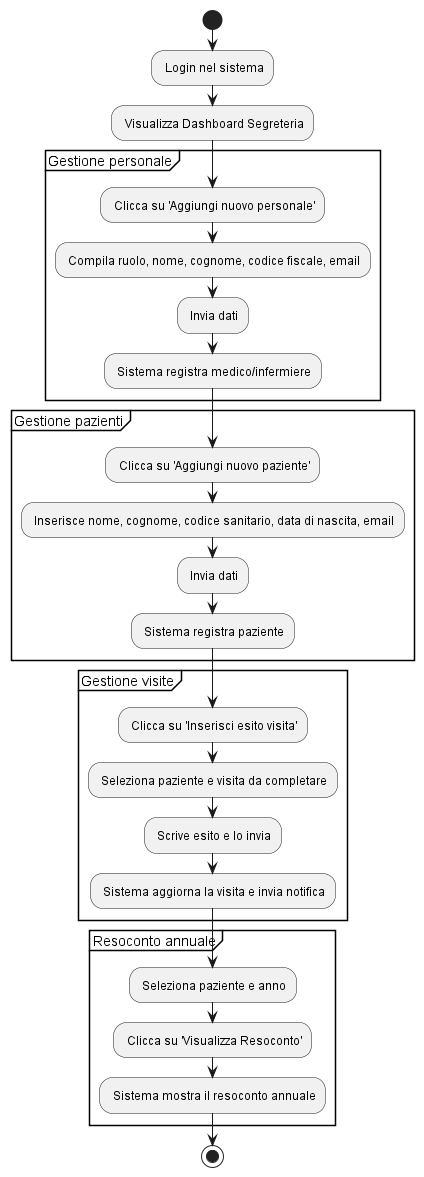

The diagram above was rendered by PlantUML. Its source (embedded in the PNG):
@startuml
| Segreteria |
start
    : Login nel sistema;
    : Visualizza Dashboard Segreteria;
    
    partition "Gestione personale" {
        : Clicca su 'Aggiungi nuovo personale';
        : Compila ruolo, nome, cognome, codice fiscale, email;
        : Invia dati;
        : Sistema registra medico/infermiere;
    }
    
    partition "Gestione pazienti" {
        : Clicca su 'Aggiungi nuovo paziente';
        : Inserisce nome, cognome, codice sanitario, data di nascita, email;
        : Invia dati;
        : Sistema registra paziente;
    }
    
    partition "Gestione visite" {
        : Clicca su 'Inserisci esito visita';
        : Seleziona paziente e visita da completare;
        : Scrive esito e lo invia;
        : Sistema aggiorna la visita e invia notifica;
    }
    
    partition "Resoconto annuale" {
        : Seleziona paziente e anno;
        : Clicca su 'Visualizza Resoconto';
        : Sistema mostra il resoconto annuale;
    }
stop
@enduml